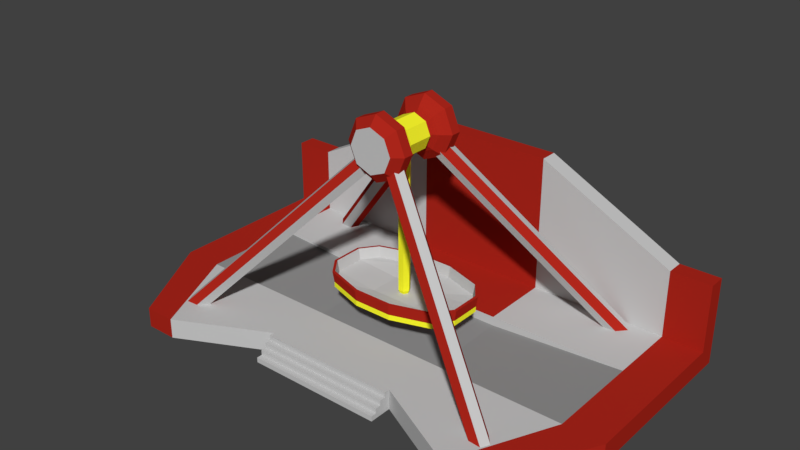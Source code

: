 # Source: frisbee.blend  (saved by Blender 2.79.0; exported with 4.5.12 LTS)
import bpy
from mathutils import Matrix  # noqa: F401  (used for matrix-valued properties, if any)

bpy.ops.wm.read_factory_settings(use_empty=True)
scene = bpy.context.scene
scene.name = 'Scene'

# ---- collections
col_collection_1 = bpy.data.collections.new('Collection 1'); scene.collection.children.link(col_collection_1)

# ---- materials (node trees are filled in below, after node groups)
mat_frisbee_yellow = bpy.data.materials.new('frisbee_yellow')
mat_frisbee_yellow.alpha_threshold = 0.0
mat_frisbee_yellow.use_transparent_shadow = False
mat_frisbee_yellow.diffuse_color = (1.0, 0.99, 0.02758, 1.0)
mat_frisbee_yellow.roughness = 0.5
mat_frisbee_yellow.line_color = (0.0, 0.0, 0.0, 1.0)
mat_frisbee_base = bpy.data.materials.new('frisbee_base')
mat_frisbee_base.alpha_threshold = 0.0
mat_frisbee_base.use_transparent_shadow = False
mat_frisbee_base.diffuse_color = (0.5815, 0.5815, 0.5815, 1.0)
mat_frisbee_base.roughness = 0.5
mat_frisbee_base.line_color = (0.0, 0.0, 0.0, 1.0)
mat_frisbee_red = bpy.data.materials.new('frisbee_red')
mat_frisbee_red.alpha_threshold = 0.0
mat_frisbee_red.use_transparent_shadow = False
mat_frisbee_red.diffuse_color = (0.4292, 0.02003, 0.01132, 1.0)
mat_frisbee_red.roughness = 0.5
mat_material_001 = bpy.data.materials.new('Material.001')
mat_material_001.alpha_threshold = 0.0
mat_material_001.use_transparent_shadow = False
mat_material_001.diffuse_color = (0.2883, 0.2883, 0.2883, 1.0)
mat_material_001.roughness = 0.5

# ---- material node trees

# ---- world
world_world = bpy.data.worlds.new('World'); scene.world = world_world
world_world.color = (0.05088, 0.05088, 0.05088)
world_world.use_sun_shadow = False
world_world.sun_shadow_jitter_overblur = 0.0
world_world.cycles.sampling_method = 'MANUAL'

# ---- meshes
me_cylinder_005 = bpy.data.meshes.new('Cylinder.005')
me_cylinder_005.from_pydata([(-2.336e-08, 0.1536, -0.2102), (-0.1486, 0.1536, -0.1486), (0.2102, 0.1536, 0.0), (0.1486, 0.1536, -0.1486), (1.351e-09, 0.1536, 0.2102), (0.1486, 0.1536, 0.1486), (-0.1486, 0.1536, 0.1486), (-0.2102, 0.1536, 0.0), (-1.806e-08, 0.1536, -0.1583), (-0.1119, 0.1536, -0.1119), (0.1583, 0.1536, 0.0), (0.1119, 0.1536, -0.1119), (5.587e-10, 0.1536, 0.1583), (0.1119, 0.1536, 0.1119), (-0.1119, 0.1536, 0.1119), (-0.1583, 0.1536, 0.0), (-2.027e-09, -0.1536, 0.2102), (0.1486, -0.1536, 0.1486), (-2.674e-08, -0.1536, -0.2102), (-0.1486, -0.1536, -0.1486), (0.2102, -0.1536, 0.0), (0.1486, -0.1536, -0.1486), (-0.1486, -0.1536, 0.1486), (-0.2102, -0.1536, 0.0), (-1.806e-08, -0.1536, -0.1583), (-0.1119, -0.1536, -0.1119), (0.1583, -0.1536, 0.0), (0.1119, -0.1536, -0.1119), (5.587e-10, -0.1536, 0.1583), (0.1119, -0.1536, 0.1119), (-0.1119, -0.1536, 0.1119), (-0.1583, -0.1536, 0.0), (-0.06914, -7.451e-09, -1.803), (-0.06914, -7.451e-09, -0.1746), (-0.03457, 0.05988, -1.803), (-0.03457, 0.05988, -0.1746), (0.03457, 0.05988, -1.803), (0.03457, 0.05988, -0.1746), (0.06914, -7.451e-09, -1.803), (0.06914, -7.451e-09, -0.1746), (0.03457, -0.05988, -1.803), (0.03457, -0.05988, -0.1746), (-0.03457, -0.05988, -1.803), (-0.03457, -0.05988, -0.1746), (-0.05019, -6.77e-09, -1.842), (-0.02509, 0.04347, -1.842), (0.02509, 0.04347, -1.842), (0.05019, -6.77e-09, -1.842), (0.02509, -0.04347, -1.842), (-0.02509, -0.04347, -1.842)], [], [(1, 0, 18, 19), (3, 2, 20, 21), (5, 4, 16, 17), (4, 6, 22, 16), (7, 1, 19, 23), (0, 3, 21, 18), (2, 5, 17, 20), (6, 7, 23, 22), (7, 6, 14, 15), (0, 1, 9, 8), (4, 5, 13, 12), (1, 7, 15, 9), (5, 2, 10, 13), (2, 3, 11, 10), (6, 4, 12, 14), (3, 0, 8, 11), (23, 31, 30, 22), (18, 24, 25, 19), (16, 28, 29, 17), (19, 25, 31, 23), (17, 29, 26, 20), (20, 26, 27, 21), (22, 30, 28, 16), (21, 27, 24, 18), (32, 33, 35, 34), (34, 35, 37, 36), (36, 37, 39, 38), (38, 39, 41, 40), (35, 33, 43, 41, 39, 37), (40, 41, 43, 42), (42, 43, 33, 32), (42, 32, 44, 49), (44, 45, 46, 47, 48, 49), (38, 40, 48, 47), (34, 36, 46, 45), (40, 42, 49, 48), (32, 34, 45, 44), (36, 38, 47, 46)])
me_cylinder_005.materials.append(mat_frisbee_yellow)
me_cylinder_005.use_remesh_preserve_volume = False
me_cylinder_005.use_remesh_preserve_attributes = False
me_cylinder_005.use_mirror_vertex_groups = False
me_cylinder_005.update()
me_cube_002 = bpy.data.meshes.new('Cube.002')
me_cube_002.from_pydata([(-0.6787, -0.3871, -0.0531), (-0.66, -0.361, 0.005161), (-0.6787, 0.3871, -0.0531), (-0.66, 0.361, 0.005161), (0.6787, -0.3871, -0.0531), (0.66, -0.361, 0.005161), (0.6787, 0.3871, -0.0531), (0.66, 0.361, 0.005161), (-0.8296, 0.1856, -0.0531), (-0.8296, -0.1856, -0.0531), (-0.7988, -0.1754, 0.005784), (-0.7988, 0.1754, 0.005784), (0.8296, -0.1856, -0.0531), (0.8296, 0.1856, -0.0531), (0.7988, 0.1754, 0.005784), (0.7988, -0.1754, 0.005784), (0.2262, 0.5332, -0.0531), (-0.2262, 0.5332, -0.0531), (-0.2214, 0.5026, 0.005121), (0.2214, 0.5026, 0.005121), (-0.2262, -0.5332, -0.0531), (0.2262, -0.5332, -0.0531), (0.2214, -0.5026, 0.005121), (-0.2214, -0.5026, 0.005121), (-0.2765, 0.1856, -0.03997), (0.2765, 0.1856, -0.03997), (-0.2765, -0.1856, -0.03997), (0.2765, -0.1856, -0.03997), (0.2765, 0.1856, -0.1598), (-0.2765, 0.1856, -0.1598), (0.2765, -0.1856, -0.1598), (-0.2765, -0.1856, -0.1598), (-0.8296, 0.1856, 0.009364), (-0.6787, 0.3871, 0.009364), (0.2262, 0.5332, 0.009364), (0.6787, 0.3871, 0.009364), (0.8296, -0.1856, 0.009364), (0.6787, -0.3871, 0.009364), (-0.2262, -0.5332, 0.009364), (-0.6787, -0.3871, 0.009364), (-0.8296, -0.1856, 0.009364), (0.8296, 0.1856, 0.009364), (-0.2262, 0.5332, 0.009364), (0.2262, -0.5332, 0.009364), (-0.8515, 0.1905, 0.1362), (-0.6966, 0.3974, 0.1362), (0.2322, 0.5473, 0.1362), (0.6966, 0.3974, 0.1362), (0.8515, -0.1905, 0.1362), (0.6966, -0.3974, 0.1362), (-0.2322, -0.5473, 0.1362), (-0.6966, -0.3974, 0.1362), (-0.8515, -0.1905, 0.1362), (0.8515, 0.1905, 0.1362), (-0.2322, 0.5473, 0.1362), (0.2322, -0.5473, 0.1362), (-0.82, 0.18, 0.139), (-0.6775, 0.3705, 0.1384), (0.2273, 0.5159, 0.1384), (0.6775, 0.3705, 0.1384), (0.82, -0.18, 0.139), (0.6775, -0.3705, 0.1384), (-0.2273, -0.5159, 0.1384), (-0.6775, -0.3705, 0.1384), (-0.82, -0.18, 0.139), (0.82, 0.18, 0.139), (-0.2273, 0.5159, 0.1384), (0.2273, -0.5159, 0.1384)], [], [(8, 32, 33, 2), (16, 34, 35, 6), (12, 36, 37, 4), (20, 38, 39, 0), (30, 12, 4, 21), (26, 10, 1, 23), (18, 3, 11, 24), (24, 11, 10, 26), (16, 6, 13, 28), (28, 13, 12, 30), (6, 35, 41, 13), (13, 41, 36, 12), (0, 39, 40, 9), (9, 40, 32, 8), (8, 29, 31, 9), (29, 28, 30, 31), (2, 17, 29, 8), (17, 16, 28, 29), (14, 25, 27, 15), (25, 24, 26, 27), (7, 19, 25, 14), (19, 18, 24, 25), (15, 27, 22, 5), (27, 26, 23, 22), (9, 31, 20, 0), (31, 30, 21, 20), (4, 37, 43, 21), (21, 43, 38, 20), (2, 33, 42, 17), (17, 42, 34, 16), (1, 10, 64, 63), (43, 37, 49, 55), (22, 23, 62, 67), (36, 41, 53, 48), (23, 1, 63, 62), (39, 38, 50, 51), (5, 22, 67, 61), (41, 35, 47, 53), (15, 5, 61, 60), (18, 19, 58, 66), (33, 32, 44, 45), (19, 7, 59, 58), (56, 57, 45, 44), (58, 59, 47, 46), (60, 61, 49, 48), (62, 63, 51, 50), (63, 64, 52, 51), (64, 56, 44, 52), (59, 65, 53, 47), (65, 60, 48, 53), (57, 66, 54, 45), (66, 58, 46, 54), (61, 67, 55, 49), (67, 62, 50, 55), (35, 34, 46, 47), (38, 43, 55, 50), (10, 11, 56, 64), (40, 39, 51, 52), (7, 14, 65, 59), (32, 40, 52, 44), (14, 15, 60, 65), (42, 33, 45, 54), (37, 36, 48, 49), (11, 3, 57, 56), (3, 18, 66, 57), (34, 42, 54, 46)])
me_cube_002.polygons.foreach_set('material_index', [1, 1, 1, 1, 0, 0, 0, 0, 0, 0, 1, 1, 1, 1, 0, 0, 0, 0, 0, 0, 0, 0, 0, 0, 0, 0, 1, 1, 1, 1, 0, 2, 0, 2, 0, 2, 0, 2, 0, 0, 2, 0, 2, 2, 2, 2, 2, 2, 2, 2, 2, 2, 2, 2, 2, 2, 0, 2, 0, 2, 0, 2, 2, 0, 0, 2])
me_cube_002.materials.append(mat_frisbee_base)
me_cube_002.materials.append(mat_frisbee_yellow)
me_cube_002.materials.append(mat_frisbee_red)
me_cube_002.use_remesh_preserve_volume = False
me_cube_002.use_remesh_preserve_attributes = False
me_cube_002.use_mirror_vertex_groups = False
me_cube_002.update()
me_cube_001 = bpy.data.meshes.new('Cube.001')
me_cube_001.from_pydata([(-2.243, -2.008, -0.01638), (-2.243, -2.008, 0.2182), (-2.89, 1.328, -0.01638), (-2.89, 1.328, 0.2182), (2.243, -2.008, -0.01638), (2.243, -2.008, 0.2182), (2.89, 1.328, -0.01638), (2.89, 1.328, 0.2182), (-2.89, 0.2902, -0.01638), (-2.89, -0.8505, -0.01638), (-2.89, -0.8505, 0.2182), (-2.89, 0.2902, 0.2182), (2.89, -0.8505, -0.01638), (2.89, 0.2902, -0.01638), (2.89, 0.2902, 0.2182), (2.89, -0.8505, 0.2182), (2.415, 1.328, -0.01638), (0.8049, 1.328, -0.01638), (-0.8049, 1.328, -0.01638), (-2.415, 1.328, -0.01638), (-2.415, 1.329, 0.2182), (-0.8049, 1.328, 0.2182), (2.415, 1.328, 0.2182), (-1.874, -2.008, -0.01638), (-0.8049, -1.475, -0.01638), (0.8049, -1.475, -0.01638), (1.874, -2.008, -0.01638), (1.874, -2.007, 0.2182), (-1.874, -2.007, 0.2182), (-2.415, 0.2911, 0.2182), (-0.8049, 0.2902, 0.1103), (0.8049, 0.2902, 0.1103), (-2.415, -0.8495, 0.2182), (-0.8049, -0.8505, 0.1103), (0.8049, -0.8505, 0.1103), (2.415, 0.2902, -0.01638), (0.8049, 0.2902, -0.01638), (-0.8049, 0.2902, -0.01638), (-2.415, 0.2902, -0.01638), (2.415, -0.8505, -0.01638), (0.8049, -0.8505, -0.01638), (-0.8049, -0.8505, -0.01638), (-2.415, -0.8505, -0.01638), (0.8049, 1.328, 0.2182), (0.8049, -1.474, 0.2182), (-0.8049, -1.474, 0.2182), (-2.89, 1.121, 0.2182), (-0.8049, 0.2911, 0.2182), (0.8049, 0.2911, 0.2182), (2.415, 0.2911, 0.2182), (-0.8049, -0.8495, 0.2182), (0.8049, -0.8495, 0.2182), (2.415, -0.8495, 0.2182), (2.89, 1.121, -0.01638), (-2.89, 1.121, -0.01638), (2.89, 1.121, 0.2182), (-2.415, 1.121, -0.01638), (-0.8049, 1.121, -0.01638), (0.8049, 1.121, -0.01638), (2.415, 1.121, -0.01638), (-2.415, 1.122, 0.2182), (-0.8049, 1.121, 0.2182), (0.8049, 1.121, 0.2182), (2.415, 1.121, 0.2182), (-2.89, 1.121, 1.017), (-2.89, 1.328, 1.017), (2.415, 1.328, 1.017), (2.89, 1.328, 1.017), (-2.415, 1.329, 1.017), (-0.8049, 1.328, 1.831), (0.8049, 1.328, 1.831), (2.89, 1.121, 1.017), (2.415, 1.121, 1.017), (-2.415, 1.122, 1.017), (-0.8049, 1.121, 1.831), (0.8049, 1.121, 1.831), (2.415, 1.121, 1.017)], [], [(54, 46, 3, 2), (16, 22, 7, 6), (12, 15, 5, 4), (23, 28, 1, 0), (39, 12, 4, 26), (32, 10, 1, 28), (60, 46, 11, 29), (29, 11, 10, 32), (59, 53, 13, 35), (35, 13, 12, 39), (53, 55, 14, 13), (13, 14, 15, 12), (0, 1, 10, 9), (9, 10, 11, 8), (8, 38, 42, 9), (38, 37, 41, 42), (37, 36, 40, 41), (36, 35, 39, 40), (54, 56, 38, 8), (56, 57, 37, 38), (57, 58, 36, 37), (58, 59, 35, 36), (14, 49, 52, 15), (49, 31, 34, 52), (31, 30, 33, 34), (30, 29, 32, 33), (55, 63, 49, 14), (31, 49, 48), (15, 52, 27, 5), (30, 31, 48, 47), (60, 61, 74, 73), (29, 30, 47), (9, 42, 23, 0), (42, 41, 24, 23), (41, 40, 25, 24), (40, 39, 26, 25), (4, 5, 27, 26), (26, 27, 44, 25), (24, 45, 28, 23), (2, 3, 20, 19), (19, 20, 21, 18), (18, 21, 43, 17), (17, 43, 22, 16), (63, 62, 48, 49), (62, 61, 47, 48), (61, 60, 29, 47), (52, 51, 44, 27), (51, 50, 45, 44), (50, 32, 28, 45), (33, 32, 50), (34, 33, 50, 51), (52, 34, 51), (20, 3, 65, 68), (3, 46, 64, 65), (63, 22, 66, 76), (17, 16, 59, 58), (18, 17, 58, 57), (19, 18, 57, 56), (2, 19, 56, 54), (6, 7, 55, 53), (16, 6, 53, 59), (43, 21, 69, 70), (8, 11, 46, 54), (69, 68, 73, 74), (70, 69, 74, 75), (66, 70, 75, 76), (67, 66, 72, 71), (68, 65, 64, 73), (21, 20, 68, 69), (22, 43, 70, 66), (61, 62, 75, 74), (62, 63, 76, 75), (22, 63, 72, 66), (7, 22, 66, 67), (46, 60, 73, 64), (63, 55, 71, 72), (55, 7, 67, 71)])
me_cube_001.polygons.foreach_set('material_index', [1, 1, 1, 1, 0, 1, 1, 1, 0, 0, 1, 1, 1, 1, 0, 0, 0, 0, 0, 0, 0, 0, 1, 2, 2, 2, 1, 0, 1, 0, 0, 0, 0, 0, 0, 0, 1, 0, 0, 1, 0, 1, 0, 0, 1, 0, 0, 0, 0, 0, 0, 0, 1, 1, 0, 0, 0, 0, 0, 1, 0, 1, 1, 0, 1, 0, 1, 1, 0, 0, 1, 0, 0, 1, 1, 1, 1])
me_cube_001.materials.append(mat_frisbee_base)
me_cube_001.materials.append(mat_frisbee_red)
me_cube_001.materials.append(mat_material_001)
me_cube_001.use_remesh_preserve_volume = False
me_cube_001.use_remesh_preserve_attributes = False
me_cube_001.use_mirror_vertex_groups = False
me_cube_001.update()
me_cylinder_004 = bpy.data.meshes.new('Cylinder.004')
me_cylinder_004.from_pydata([(-2.817e-08, 0.5335, 2.585), (0.1816, 0.5335, 2.51), (0.2569, 0.5335, 2.328), (0.1816, 0.5335, 2.146), (-5.504e-08, 0.5335, 2.071), (-0.1816, 0.5335, 2.146), (-0.2569, 0.5335, 2.328), (-0.1816, 0.5335, 2.51), (-2.817e-08, 0.4429, 2.698), (0.2615, 0.4429, 2.589), (0.3698, 0.4429, 2.328), (0.2615, 0.4429, 2.067), (-0.2615, 0.4429, 2.067), (-0.3698, 0.4429, 2.328), (-2.845e-08, 0.1835, 2.501), (0.1222, 0.1835, 2.45), (0.1728, 0.1835, 2.328), (0.1222, 0.1835, 2.206), (-4.877e-08, 0.1835, 2.155), (-0.1222, 0.1835, 2.206), (-0.1728, 0.1835, 2.328), (-0.1222, 0.1835, 2.45), (-6.05e-08, 0.4429, 1.958), (-0.2615, 0.4429, 2.589), (-2.817e-08, 0.321, 2.698), (0.2615, 0.321, 2.589), (0.3698, 0.321, 2.328), (0.2615, 0.321, 2.067), (-6.05e-08, 0.321, 1.958), (-0.2615, 0.321, 2.067), (-0.3698, 0.321, 2.328), (-0.2615, 0.321, 2.589), (-2.817e-08, 0.2304, 2.585), (0.1816, 0.2304, 2.51), (0.2569, 0.2304, 2.328), (0.1816, 0.2304, 2.146), (-5.504e-08, 0.2304, 2.071), (-0.1816, 0.2304, 2.146), (-0.2569, 0.2304, 2.328), (-0.1816, 0.2304, 2.51), (-3.213e-08, 0.0, 2.501), (0.1222, 0.0, 2.45), (0.1728, 0.0, 2.328), (0.1222, 0.0, 2.206), (-5.245e-08, 0.0, 2.155), (-0.1222, 0.0, 2.206), (-0.1728, 0.0, 2.328), (-0.1222, 0.0, 2.45), (-4.967e-08, 0.1386, 2.155), (-0.1222, 0.1386, 2.206), (0.1728, 0.1386, 2.328), (0.1222, 0.1386, 2.206), (-2.935e-08, 0.1386, 2.501), (0.1222, 0.1386, 2.45), (-0.1222, 0.1386, 2.45), (-0.1728, 0.1386, 2.328)], [], [(0, 1, 2, 3, 4, 5, 6, 7), (1, 0, 8, 9), (2, 1, 9, 10), (3, 2, 10, 11), (4, 3, 11, 22), (5, 4, 22, 12), (6, 5, 12, 13), (7, 6, 13, 23), (0, 7, 23, 8), (49, 48, 44, 45), (31, 24, 8, 23), (30, 31, 23, 13), (29, 30, 13, 12), (28, 29, 12, 22), (27, 28, 22, 11), (26, 27, 11, 10), (25, 26, 10, 9), (24, 25, 9, 8), (33, 25, 24, 32), (34, 26, 25, 33), (35, 27, 26, 34), (36, 28, 27, 35), (37, 29, 28, 36), (38, 30, 29, 37), (39, 31, 30, 38), (32, 24, 31, 39), (14, 15, 33, 32), (15, 16, 34, 33), (16, 17, 35, 34), (17, 18, 36, 35), (18, 19, 37, 36), (19, 20, 38, 37), (20, 21, 39, 38), (21, 14, 32, 39), (21, 20, 55, 54), (51, 50, 42, 43), (53, 52, 40, 41), (52, 54, 47, 40), (55, 49, 45, 46), (48, 51, 43, 44), (50, 53, 41, 42), (54, 55, 46, 47), (16, 15, 53, 50), (18, 17, 51, 48), (20, 19, 49, 55), (14, 21, 54, 52), (15, 14, 52, 53), (17, 16, 50, 51), (19, 18, 48, 49)])
me_cylinder_004.polygons.foreach_set('material_index', [1, 0, 0, 0, 0, 0, 0, 0, 0, 0, 0, 0, 0, 0, 0, 0, 0, 0, 0, 0, 0, 0, 0, 0, 0, 0, 0, 0, 0, 0, 0, 0, 0, 0, 0, 0, 0, 0, 0, 0, 0, 0, 0, 0, 0, 0, 0, 0, 0])
me_cylinder_004.materials.append(mat_frisbee_red)
me_cylinder_004.materials.append(mat_frisbee_base)
me_cylinder_004.use_remesh_preserve_volume = False
me_cylinder_004.use_remesh_preserve_attributes = False
me_cylinder_004.use_mirror_vertex_groups = False
me_cylinder_004.update()
me_cylinder_003 = bpy.data.meshes.new('Cylinder.003')
me_cylinder_003.from_pydata([(2.051, 1.437, 0.03783), (0.1176, 0.4641, 2.153), (2.135, 1.417, 0.1032), (0.2012, 0.4442, 2.218), (2.179, 1.319, 0.1051), (0.2462, 0.346, 2.22), (2.141, 1.241, 0.0416), (0.2075, 0.2677, 2.156), (2.057, 1.261, -0.02378), (0.1239, 0.2875, 2.091), (2.012, 1.359, -0.02567), (0.07892, 0.3857, 2.089)], [], [(0, 1, 3, 2), (2, 3, 5, 4), (4, 5, 7, 6), (6, 7, 9, 8), (3, 1, 11, 9, 7, 5), (8, 9, 11, 10), (10, 11, 1, 0), (0, 2, 4, 6, 8, 10)])
me_cylinder_003.polygons.foreach_set('material_index', [1, 0, 1, 0, 0, 1, 0, 0])
me_cylinder_003.materials.append(mat_frisbee_base)
me_cylinder_003.materials.append(mat_frisbee_red)
me_cylinder_003.use_remesh_preserve_volume = False
me_cylinder_003.use_remesh_preserve_attributes = False
me_cylinder_003.use_mirror_vertex_groups = False
me_cylinder_003.update()
me_cube_004 = bpy.data.meshes.new('Cube.004')
me_cube_004.from_pydata([(-0.8049, -1.742, -0.01524), (0.8049, -1.475, -0.01595), (0.8049, -1.474, 0.2182), (-0.8049, -1.474, 0.2182), (0.8049, -1.742, -0.01524), (0.8049, -1.541, 0.2185), (-0.8049, -1.541, 0.2185), (-0.8049, -1.475, 0.2188), (-0.8049, -1.475, 0.2188), (-0.8049, -1.475, 0.2188), (-0.8049, -1.542, 0.2188), (-0.8049, -1.542, 0.2188), (-0.8049, -1.541, 0.2188), (0.8049, -1.742, 0.04341), (0.8049, -1.541, 0.1599), (0.8049, -1.608, 0.1601), (0.8049, -1.608, 0.1015), (0.8049, -1.675, 0.1018), (0.8049, -1.675, 0.04313), (-0.8049, -1.475, -0.01595), (-0.8049, -1.742, 0.04327), (-0.8049, -1.542, 0.1601), (-0.8049, -1.609, 0.1015), (-0.8049, -1.609, 0.1601), (-0.8049, -1.675, 0.04306), (-0.8049, -1.675, 0.1016)], [], [(24, 19, 0, 20), (19, 1, 4, 0), (2, 3, 6, 5), (1, 2, 5, 14), (21, 23, 15, 14), (25, 17, 16, 22), (14, 5, 10, 21), (23, 22, 16, 15), (24, 18, 17, 25), (3, 7, 12, 6), (7, 8, 11, 12), (8, 9, 10, 11), (4, 13, 20, 0), (24, 20, 13, 18), (1, 16, 17, 18), (1, 14, 15, 16), (1, 18, 13, 4), (22, 19, 24, 25), (21, 19, 22, 23), (9, 19, 21, 10)])
me_cube_004.materials.append(mat_frisbee_base)
me_cube_004.use_remesh_preserve_volume = False
me_cube_004.use_remesh_preserve_attributes = False
me_cube_004.use_mirror_vertex_groups = False
me_cube_004.update()

# ---- objects
ob_schaukel = bpy.data.objects.new('Schaukel', me_cylinder_005)
ob_cube_001 = bpy.data.objects.new('Cube.001', me_cube_002)
ob_base = bpy.data.objects.new('Base', me_cube_001)
ob_cylinder_001 = bpy.data.objects.new('Cylinder.001', me_cylinder_004)
ob_cylinder = bpy.data.objects.new('Cylinder', me_cylinder_003)
ob_cube_003 = bpy.data.objects.new('Cube.003', me_cube_004)

# ---- transforms, parenting, visibility, modifiers, constraints
ob_schaukel.location = (-2.98e-08, 6.519e-09, 2.285)
ob_schaukel.lineart.crease_threshold = 0.0
ob_cube_001.parent = ob_schaukel
ob_cube_001.matrix_parent_inverse = Matrix(((1.0, 0.0, 0.0, 2.98e-08), (0.0, 1.0, 0.0, -6.519e-09), (0.0, 0.0, 1.0, -2.328), (0.0, 0.0, 0.0, 1.0)))
ob_cube_001.location = (-3.912e-08, 2.484e-09, 0.5254)
ob_cube_001.lineart.crease_threshold = 0.0
ob_base.location = (0.0, 0.2658, -0.04344)
ob_base.lineart.crease_threshold = 0.0
ob_cylinder_001.parent = ob_base
ob_cylinder_001.matrix_parent_inverse = Matrix(((1.0, 0.0, 0.0, 0.0), (0.0, 1.0, 0.0, -0.2658), (0.0, 0.0, 1.0, 0.04344), (0.0, 0.0, 0.0, 1.0)))
ob_cylinder_001.location = (0.0, 0.0, -0.04344)
ob_cylinder_001.lineart.crease_threshold = 0.0
_m = ob_cylinder_001.modifiers.new('Mirror', 'MIRROR')
_m.use_axis = (False, True, False)
_m.use_clip = True
ob_cylinder.parent = ob_base
ob_cylinder.matrix_parent_inverse = Matrix(((1.0, 0.0, 0.0, 0.0), (0.0, 1.0, 0.0, -0.2658), (0.0, 0.0, 1.0, 0.04344), (0.0, 0.0, 0.0, 1.0)))
ob_cylinder.location = (0.0, 0.0, -0.04344)
ob_cylinder.lineart.crease_threshold = 0.0
_m = ob_cylinder.modifiers.new('Mirror', 'MIRROR')
_m.use_axis = (True, True, False)
ob_cube_003.parent = ob_base
ob_cube_003.matrix_parent_inverse = Matrix(((1.0, 0.0, 0.0, 0.0), (0.0, 1.0, 0.0, -0.2658), (0.0, 0.0, 1.0, 0.04344), (0.0, 0.0, 0.0, 1.0)))
ob_cube_003.location = (0.0, 0.2658, -0.04344)
ob_cube_003.lineart.crease_threshold = 0.0

# ---- collection membership
col_collection_1.objects.link(ob_schaukel)
col_collection_1.objects.link(ob_cube_001)
col_collection_1.objects.link(ob_base)
col_collection_1.objects.link(ob_cylinder_001)
col_collection_1.objects.link(ob_cylinder)
col_collection_1.objects.link(ob_cube_003)

# ---- scene / render settings (as saved in the file)
scene.frame_start = 1; scene.frame_end = 250; scene.frame_set(1)
scene.render.engine = 'BLENDER_EEVEE_NEXT'
scene.render.resolution_percentage = 50
scene.render.dither_intensity = 0.0
scene.cycles.use_denoising = False
scene.cycles.samples = 128
scene.cycles.sampling_pattern = 'TABULATED_SOBOL'
scene.cycles.use_adaptive_sampling = False
scene.cycles.use_light_tree = False
scene.cycles.blur_glossy = 0.0
scene.cycles.sample_clamp_indirect = 0.0
scene.view_settings.view_transform = 'Standard'
bpy.context.view_layer.update()

# ---- added for rendering (the .blend has no active camera and no usable light): camera, sun
cam_auto = bpy.data.cameras.new('AutoCamera')
cam_auto.lens = 50.0
cam_auto.sensor_width = 36.0
cam_auto.clip_end = 1000.0
ob_auto_camera = bpy.data.objects.new('AutoCamera', cam_auto)
scene.collection.objects.link(ob_auto_camera)
ob_auto_camera.location = (6.66975, -8.07757, 6.6284)
ob_auto_camera.rotation_euler = (1.09748, -7.21219e-08, 0.694738)
scene.camera = ob_auto_camera
light_auto_sun = bpy.data.lights.new('AutoSun', 'SUN')
light_auto_sun.energy = 3.0
light_auto_sun.angle = 0.0523599
ob_auto_sun = bpy.data.objects.new('AutoSun', light_auto_sun)
scene.collection.objects.link(ob_auto_sun)
ob_auto_sun.rotation_euler = (0.872665, 0.174533, 0.523599)
bpy.context.view_layer.update()
